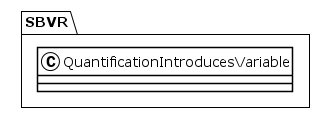

The diagram above was rendered by PlantUML. Its source (embedded in the PNG):
@startuml
!theme plain
package SBVR {
class QuantificationIntroducesVariable {
}
}
@enduml